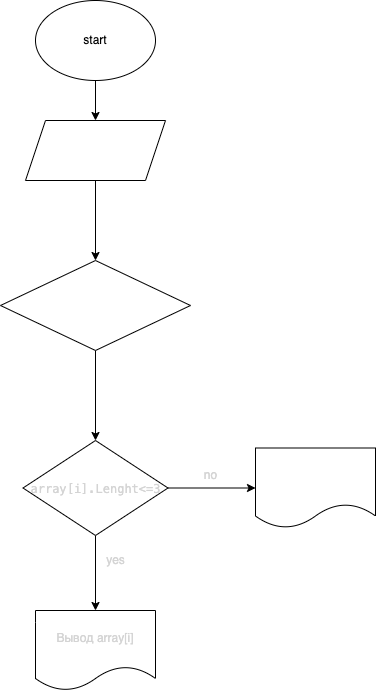

The diagram above was exported from draw.io. Its source (the exported page's mxGraphModel, read from the mxfile embedded in the PNG):
<mxGraphModel dx="976" dy="666" grid="1" gridSize="10" guides="1" tooltips="1" connect="1" arrows="1" fold="1" page="1" pageScale="1" pageWidth="827" pageHeight="1169" math="0" shadow="0">
  <root>
    <mxCell id="0" />
    <mxCell id="1" parent="0" />
    <mxCell id="fLf6MvbwLUH_vssel3HJ-3" value="" style="edgeStyle=orthogonalEdgeStyle;rounded=0;orthogonalLoop=1;jettySize=auto;html=1;" edge="1" parent="1" source="fLf6MvbwLUH_vssel3HJ-1" target="fLf6MvbwLUH_vssel3HJ-2">
      <mxGeometry relative="1" as="geometry" />
    </mxCell>
    <mxCell id="fLf6MvbwLUH_vssel3HJ-1" value="start" style="ellipse;whiteSpace=wrap;html=1;" vertex="1" parent="1">
      <mxGeometry x="230" y="30" width="120" height="80" as="geometry" />
    </mxCell>
    <mxCell id="fLf6MvbwLUH_vssel3HJ-5" value="" style="edgeStyle=orthogonalEdgeStyle;rounded=0;orthogonalLoop=1;jettySize=auto;html=1;fontColor=#FFFFFF;" edge="1" parent="1" source="fLf6MvbwLUH_vssel3HJ-2">
      <mxGeometry relative="1" as="geometry">
        <mxPoint x="290" y="290" as="targetPoint" />
      </mxGeometry>
    </mxCell>
    <mxCell id="fLf6MvbwLUH_vssel3HJ-2" value="&lt;div style=&quot;font-family: Menlo, Monaco, &amp;quot;Courier New&amp;quot;, monospace; font-weight: normal; font-size: 12px; line-height: 18px;&quot;&gt;&lt;div style=&quot;&quot;&gt;&lt;font style=&quot;&quot; color=&quot;#ffffff&quot;&gt;string [] array&lt;/font&gt;&lt;/div&gt;&lt;/div&gt;" style="shape=parallelogram;perimeter=parallelogramPerimeter;whiteSpace=wrap;html=1;fixedSize=1;" vertex="1" parent="1">
      <mxGeometry x="220" y="150" width="140" height="60" as="geometry" />
    </mxCell>
    <mxCell id="fLf6MvbwLUH_vssel3HJ-12" value="" style="edgeStyle=orthogonalEdgeStyle;rounded=0;orthogonalLoop=1;jettySize=auto;html=1;fontColor=#FFFFFF;" edge="1" parent="1" source="fLf6MvbwLUH_vssel3HJ-7" target="fLf6MvbwLUH_vssel3HJ-11">
      <mxGeometry relative="1" as="geometry" />
    </mxCell>
    <mxCell id="fLf6MvbwLUH_vssel3HJ-7" value="&lt;span style=&quot;color: rgb(255, 255, 255); font-family: Helvetica; font-size: 12px; font-style: normal; font-variant-ligatures: normal; font-variant-caps: normal; font-weight: 400; letter-spacing: normal; orphans: 2; text-align: center; text-indent: 0px; text-transform: none; widows: 2; word-spacing: 0px; -webkit-text-stroke-width: 0px; text-decoration-thickness: initial; text-decoration-style: initial; text-decoration-color: initial; float: none; display: inline !important;&quot;&gt;for(i=0,i&amp;lt;array.Lenght, i++)&lt;/span&gt;" style="rhombus;whiteSpace=wrap;html=1;labelBackgroundColor=none;fontColor=#FFFFFF;" vertex="1" parent="1">
      <mxGeometry x="195" y="290" width="190" height="90" as="geometry" />
    </mxCell>
    <mxCell id="fLf6MvbwLUH_vssel3HJ-18" style="edgeStyle=orthogonalEdgeStyle;rounded=0;orthogonalLoop=1;jettySize=auto;html=1;exitX=1;exitY=0.5;exitDx=0;exitDy=0;entryX=0;entryY=0.5;entryDx=0;entryDy=0;fontColor=#D4D4D4;" edge="1" parent="1" source="fLf6MvbwLUH_vssel3HJ-11" target="fLf6MvbwLUH_vssel3HJ-17">
      <mxGeometry relative="1" as="geometry" />
    </mxCell>
    <mxCell id="fLf6MvbwLUH_vssel3HJ-19" style="edgeStyle=orthogonalEdgeStyle;rounded=0;orthogonalLoop=1;jettySize=auto;html=1;exitX=0.5;exitY=1;exitDx=0;exitDy=0;fontColor=#D4D4D4;" edge="1" parent="1" source="fLf6MvbwLUH_vssel3HJ-11">
      <mxGeometry relative="1" as="geometry">
        <mxPoint x="290" y="640" as="targetPoint" />
      </mxGeometry>
    </mxCell>
    <mxCell id="fLf6MvbwLUH_vssel3HJ-11" value="&lt;div style=&quot;font-family: Menlo, Monaco, &amp;quot;Courier New&amp;quot;, monospace; font-weight: normal; font-size: 12px; line-height: 18px;&quot;&gt;&lt;div style=&quot;&quot;&gt;&lt;font color=&quot;#d4d4d4&quot;&gt;array[i].Lenght&amp;lt;=3&lt;/font&gt;&lt;/div&gt;&lt;/div&gt;" style="rhombus;whiteSpace=wrap;html=1;fontColor=#FFFFFF;labelBackgroundColor=none;" vertex="1" parent="1">
      <mxGeometry x="217.5" y="470" width="145" height="95" as="geometry" />
    </mxCell>
    <mxCell id="fLf6MvbwLUH_vssel3HJ-17" value="Вывод &quot; &quot;&amp;nbsp;" style="shape=document;whiteSpace=wrap;html=1;boundedLbl=1;fontColor=#FFFFFF;labelBackgroundColor=none;" vertex="1" parent="1">
      <mxGeometry x="450" y="477.5" width="120" height="80" as="geometry" />
    </mxCell>
    <mxCell id="fLf6MvbwLUH_vssel3HJ-20" value="Вывод array[i]" style="shape=document;whiteSpace=wrap;html=1;boundedLbl=1;labelBackgroundColor=none;fontColor=#D4D4D4;" vertex="1" parent="1">
      <mxGeometry x="230" y="640" width="120" height="80" as="geometry" />
    </mxCell>
    <mxCell id="fLf6MvbwLUH_vssel3HJ-21" value="no" style="text;html=1;align=center;verticalAlign=middle;resizable=0;points=[];autosize=1;strokeColor=none;fillColor=none;fontColor=#D4D4D4;labelBackgroundColor=none;" vertex="1" parent="1">
      <mxGeometry x="385" y="490" width="40" height="30" as="geometry" />
    </mxCell>
    <mxCell id="fLf6MvbwLUH_vssel3HJ-22" value="yes" style="text;html=1;align=center;verticalAlign=middle;resizable=0;points=[];autosize=1;strokeColor=none;fillColor=none;fontColor=#D4D4D4;" vertex="1" parent="1">
      <mxGeometry x="290" y="575" width="40" height="30" as="geometry" />
    </mxCell>
  </root>
</mxGraphModel>